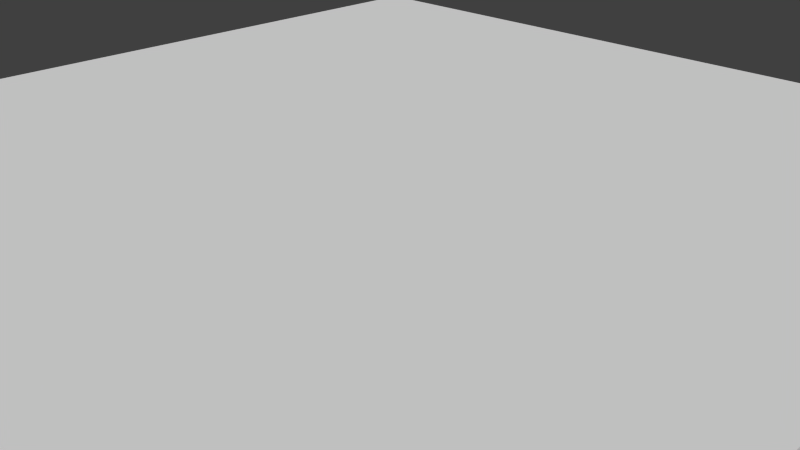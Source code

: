 # Source: pasto.blend  (saved by Blender 2.70.0; exported with 4.5.12 LTS)
import bpy
from mathutils import Matrix  # noqa: F401  (used for matrix-valued properties, if any)

bpy.ops.wm.read_factory_settings(use_empty=True)
scene = bpy.context.scene
scene.name = 'Scene'

# ---- collections
col_collection_1 = bpy.data.collections.new('Collection 1'); scene.collection.children.link(col_collection_1)

# ---- materials (node trees are filled in below, after node groups)
mat_pasto = bpy.data.materials.new('pasto')
mat_pasto.alpha_threshold = 0.0
mat_pasto.use_transparent_shadow = False
mat_pasto.roughness = 0.5
mat_pasto.line_color = (0.0, 0.0, 0.0, 1.0)
mat_tierra = bpy.data.materials.new('tierra')
mat_tierra.alpha_threshold = 0.0
mat_tierra.use_transparent_shadow = False
mat_tierra.preview_render_type = 'FLAT'
mat_tierra.roughness = 0.5
mat_tierra.line_color = (0.0, 0.0, 0.0, 1.0)

# ---- material node trees

# ---- world
world_world = bpy.data.worlds.new('World'); scene.world = world_world
world_world.color = (0.05088, 0.05088, 0.05088)
world_world.use_sun_shadow = False
world_world.sun_shadow_jitter_overblur = 0.0
world_world.cycles.sampling_method = 'MANUAL'
world_world.cycles.sample_map_resolution = 256

# ---- cameras
cam_camera = bpy.data.cameras.new('Camera')
cam_camera.clip_end = 100.0
cam_camera.lens = 35.0
cam_camera.sensor_width = 32.0
cam_camera.sensor_height = 18.0
cam_camera.ortho_scale = 7.314
cam_camera.dof.focus_distance = 0.0
cam_camera.dof.aperture_fstop = 128.0

# ---- meshes
me_cube = bpy.data.meshes.new('Cube')
me_cube.from_pydata([(1.0, 1.0, -1.0), (1.0, -1.0, -1.0), (-1.0, -1.0, -1.0), (-1.0, 1.0, -1.0), (1.0, 1.0, 1.0), (1.0, -1.0, 1.0), (-1.0, -1.0, 1.0), (-1.0, 1.0, 1.0), (1.0, -5.364e-07, 1.0), (2.384e-07, 1.0, 1.0), (-5.364e-07, -1.0, 1.0), (-1.0, 1.788e-07, 1.0), (-1.49e-07, -1.788e-07, 1.0)], [], [(12, 11, 6, 10), (0, 4, 8, 5, 1), (2, 6, 11, 7, 3), (4, 0, 3, 7, 9), (8, 12, 10, 5), (4, 9, 12, 8), (9, 7, 11, 12)])
me_cube.polygons.foreach_set('material_index', [0, 1, 0, 0, 0, 0, 0])
_uv = me_cube.uv_layers.new(name='UVMap')
_uv.uv.foreach_set('vector', [0.2484, 0.7521, 1.212, 0.7521, 1.212, 1.714, 0.2484, 1.714, 4.664, 0.0, 4.664, 1.0, 2.332, 1.0, -1.192e-07, 1.0, 0.0, -1.192e-07, 4.664, 0.0, 4.664, 1.0, 2.332, 1.0, -1.192e-07, 1.0, 0.0, -1.192e-07, -5.96e-08, 1.0, 0.0, -5.96e-08, 4.664, 0.0, 4.664, 1.0, 2.332, 1.0, -0.7155, 0.7521, 0.2484, 0.7521, 0.2484, 1.714, -0.7155, 1.714, -0.7155, -0.2099, 0.2484, -0.2099, 0.2484, 0.7521, -0.7155, 0.7521, 0.2484, -0.2099, 1.212, -0.2099, 1.212, 0.7521, 0.2484, 0.7521])
me_cube.materials.append(mat_pasto)
me_cube.materials.append(mat_tierra)
me_cube.use_remesh_preserve_volume = False
me_cube.use_remesh_preserve_attributes = False
me_cube.use_mirror_vertex_groups = False
me_cube.update()

# ---- objects
ob_cube = bpy.data.objects.new('Cube', me_cube)
ob_camera = bpy.data.objects.new('Camera', cam_camera)

# ---- transforms, parenting, visibility, modifiers, constraints
ob_cube.location = (0.0, 0.0, 0.0)
ob_cube.scale = (6.0, 6.0, 1.5)
ob_cube.lock_rotations_4d = False
ob_cube.empty_display_type = 'ARROWS'
ob_cube.lineart.crease_threshold = 0.0
ob_camera.location = (7.481, -6.508, 5.344)
ob_camera.rotation_euler = (1.109, 0.01082, 0.8149)
ob_camera.lock_rotations_4d = False
ob_camera.empty_display_type = 'ARROWS'
ob_camera.color = (0.0, 0.0, 0.0, 0.0)
ob_camera.display_type = 'WIRE'
ob_camera.lineart.crease_threshold = 0.0

# ---- collection membership
col_collection_1.objects.link(ob_cube)
col_collection_1.objects.link(ob_camera)

# ---- scene / render settings (as saved in the file)
scene.camera = ob_camera
scene.frame_start = 1; scene.frame_end = 250; scene.frame_set(223)
scene.render.engine = 'BLENDER_EEVEE_NEXT'
scene.render.image_settings.color_mode = 'RGB'
scene.render.image_settings.compression = 90
scene.render.resolution_percentage = 50
scene.render.dither_intensity = 0.0
scene.cycles.use_denoising = False
scene.cycles.samples = 10
scene.cycles.sampling_pattern = 'TABULATED_SOBOL'
scene.cycles.light_sampling_threshold = 0.0
scene.cycles.use_adaptive_sampling = False
scene.cycles.use_light_tree = False
scene.cycles.blur_glossy = 0.0
scene.cycles.volume_bounces = 1
scene.cycles.pixel_filter_type = 'GAUSSIAN'
scene.cycles.sample_clamp_indirect = 0.0
scene.view_settings.view_transform = 'Standard'
bpy.context.view_layer.update()

# ---- added for rendering (the .blend has no usable light): sun
light_auto_sun = bpy.data.lights.new('AutoSun', 'SUN')
light_auto_sun.energy = 3.0
light_auto_sun.angle = 0.0523599
ob_auto_sun = bpy.data.objects.new('AutoSun', light_auto_sun)
scene.collection.objects.link(ob_auto_sun)
ob_auto_sun.rotation_euler = (0.872665, 0.174533, 0.523599)
bpy.context.view_layer.update()

